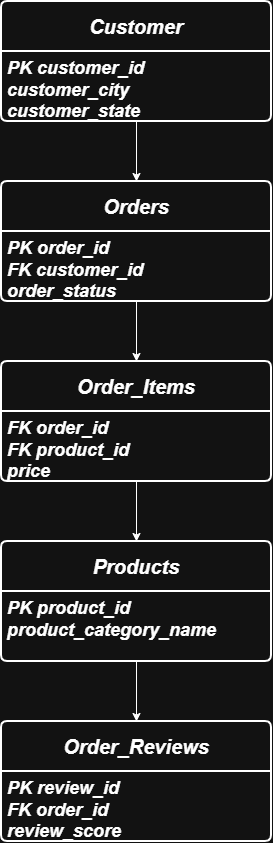

The diagram above was exported from draw.io. Its source (the exported page's mxGraphModel, read from the mxfile embedded in the PNG):
<mxGraphModel dx="1067" dy="856" grid="0" gridSize="10" guides="1" tooltips="1" connect="1" arrows="1" fold="1" page="1" pageScale="1" pageWidth="827" pageHeight="1169" background="none" math="0" shadow="0">
  <root>
    <mxCell id="0" />
    <mxCell id="1" parent="0" />
    <mxCell id="z6eEAc2BJu6iPP9i8Il0-12" parent="1" style="swimlane;childLayout=stackLayout;horizontal=1;startSize=50;horizontalStack=0;rounded=1;fontSize=20;fontStyle=3;strokeWidth=2;resizeParent=0;resizeLast=1;shadow=0;dashed=0;align=center;arcSize=4;whiteSpace=wrap;html=1;" value="Customer" vertex="1">
      <mxGeometry height="120" width="270" x="260" y="30" as="geometry" />
    </mxCell>
    <mxCell id="z6eEAc2BJu6iPP9i8Il0-13" parent="z6eEAc2BJu6iPP9i8Il0-12" style="align=left;strokeColor=none;fillColor=none;spacingLeft=4;spacingRight=4;fontSize=12;verticalAlign=top;resizable=0;rotatable=0;part=1;html=1;whiteSpace=wrap;" value="&lt;span style=&quot;font-size: 18px;&quot;&gt;&lt;b&gt;&lt;i&gt;PK customer_id&lt;/i&gt;&lt;/b&gt;&lt;/span&gt;&lt;div&gt;&lt;span style=&quot;font-size: 18px;&quot;&gt;&lt;b&gt;&lt;i&gt;customer_city&lt;/i&gt;&lt;/b&gt;&lt;/span&gt;&lt;/div&gt;&lt;div&gt;&lt;span style=&quot;font-size: 18px;&quot;&gt;&lt;b&gt;&lt;i&gt;customer_state&lt;/i&gt;&lt;/b&gt;&lt;/span&gt;&lt;/div&gt;&lt;div&gt;&lt;span style=&quot;font-size: 18px;&quot;&gt;&lt;b&gt;&lt;i&gt;&lt;br&gt;&lt;/i&gt;&lt;/b&gt;&lt;/span&gt;&lt;/div&gt;" vertex="1">
      <mxGeometry height="70" width="270" y="50" as="geometry" />
    </mxCell>
    <mxCell id="z6eEAc2BJu6iPP9i8Il0-14" parent="1" style="swimlane;childLayout=stackLayout;horizontal=1;startSize=50;horizontalStack=0;rounded=1;fontSize=20;fontStyle=3;strokeWidth=2;resizeParent=0;resizeLast=1;shadow=0;dashed=0;align=center;arcSize=4;whiteSpace=wrap;html=1;" value="Orders" vertex="1">
      <mxGeometry height="120" width="270" x="260" y="210" as="geometry" />
    </mxCell>
    <mxCell id="z6eEAc2BJu6iPP9i8Il0-15" parent="z6eEAc2BJu6iPP9i8Il0-14" style="align=left;strokeColor=none;fillColor=none;spacingLeft=4;spacingRight=4;fontSize=12;verticalAlign=top;resizable=0;rotatable=0;part=1;html=1;whiteSpace=wrap;" value="&lt;span style=&quot;font-size: 18px;&quot;&gt;&lt;b&gt;&lt;i&gt;PK order_id&lt;/i&gt;&lt;/b&gt;&lt;/span&gt;&lt;div&gt;&lt;span style=&quot;font-size: 18px;&quot;&gt;&lt;b&gt;&lt;i&gt;FK customer_id&lt;/i&gt;&lt;/b&gt;&lt;/span&gt;&lt;/div&gt;&lt;div&gt;&lt;span style=&quot;font-size: 18px;&quot;&gt;&lt;b&gt;&lt;i&gt;order_status&lt;/i&gt;&lt;/b&gt;&lt;/span&gt;&lt;/div&gt;" vertex="1">
      <mxGeometry height="70" width="270" y="50" as="geometry" />
    </mxCell>
    <mxCell id="z6eEAc2BJu6iPP9i8Il0-17" parent="1" style="swimlane;childLayout=stackLayout;horizontal=1;startSize=50;horizontalStack=0;rounded=1;fontSize=20;fontStyle=3;strokeWidth=2;resizeParent=0;resizeLast=1;shadow=0;dashed=0;align=center;arcSize=4;whiteSpace=wrap;html=1;" value="Order_Items" vertex="1">
      <mxGeometry height="120" width="270" x="260" y="390" as="geometry" />
    </mxCell>
    <mxCell id="z6eEAc2BJu6iPP9i8Il0-18" parent="z6eEAc2BJu6iPP9i8Il0-17" style="align=left;strokeColor=none;fillColor=none;spacingLeft=4;spacingRight=4;fontSize=12;verticalAlign=top;resizable=0;rotatable=0;part=1;html=1;whiteSpace=wrap;" value="&lt;span style=&quot;font-size: 18px;&quot;&gt;&lt;b&gt;&lt;i&gt;FK order_id&lt;/i&gt;&lt;/b&gt;&lt;/span&gt;&lt;div&gt;&lt;span style=&quot;font-size: 18px;&quot;&gt;&lt;b&gt;&lt;i&gt;FK product_id&lt;/i&gt;&lt;/b&gt;&lt;/span&gt;&lt;/div&gt;&lt;div&gt;&lt;span style=&quot;font-size: 18px;&quot;&gt;&lt;b&gt;&lt;i&gt;price&lt;/i&gt;&lt;/b&gt;&lt;/span&gt;&lt;/div&gt;" vertex="1">
      <mxGeometry height="70" width="270" y="50" as="geometry" />
    </mxCell>
    <mxCell id="z6eEAc2BJu6iPP9i8Il0-20" edge="1" parent="1" source="z6eEAc2BJu6iPP9i8Il0-15" style="edgeStyle=orthogonalEdgeStyle;rounded=0;orthogonalLoop=1;jettySize=auto;html=1;exitX=0.5;exitY=1;exitDx=0;exitDy=0;entryX=0.5;entryY=0;entryDx=0;entryDy=0;" target="z6eEAc2BJu6iPP9i8Il0-17">
      <mxGeometry relative="1" as="geometry" />
    </mxCell>
    <mxCell id="z6eEAc2BJu6iPP9i8Il0-21" edge="1" parent="1" source="z6eEAc2BJu6iPP9i8Il0-13" style="edgeStyle=orthogonalEdgeStyle;rounded=0;orthogonalLoop=1;jettySize=auto;html=1;exitX=0.5;exitY=1;exitDx=0;exitDy=0;entryX=0.5;entryY=0;entryDx=0;entryDy=0;" target="z6eEAc2BJu6iPP9i8Il0-14">
      <mxGeometry relative="1" as="geometry" />
    </mxCell>
    <mxCell id="z6eEAc2BJu6iPP9i8Il0-22" parent="1" style="swimlane;childLayout=stackLayout;horizontal=1;startSize=50;horizontalStack=0;rounded=1;fontSize=14;fontStyle=0;strokeWidth=2;resizeParent=0;resizeLast=1;shadow=0;dashed=0;align=center;arcSize=4;whiteSpace=wrap;html=1;" value="&lt;span style=&quot;font-size: 20px;&quot;&gt;&lt;b&gt;&lt;i&gt;Products&lt;/i&gt;&lt;/b&gt;&lt;/span&gt;" vertex="1">
      <mxGeometry height="120" width="270" x="260" y="570" as="geometry" />
    </mxCell>
    <mxCell id="z6eEAc2BJu6iPP9i8Il0-23" parent="z6eEAc2BJu6iPP9i8Il0-22" style="align=left;strokeColor=none;fillColor=none;spacingLeft=4;spacingRight=4;fontSize=12;verticalAlign=top;resizable=0;rotatable=0;part=1;html=1;whiteSpace=wrap;" value="&lt;span style=&quot;font-size: 18px;&quot;&gt;&lt;b&gt;&lt;i&gt;PK product_id&lt;/i&gt;&lt;/b&gt;&lt;/span&gt;&lt;div&gt;&lt;span style=&quot;font-size: 18px;&quot;&gt;&lt;b&gt;&lt;i&gt;product_category_name&lt;/i&gt;&lt;/b&gt;&lt;/span&gt;&lt;/div&gt;" vertex="1">
      <mxGeometry height="70" width="270" y="50" as="geometry" />
    </mxCell>
    <mxCell id="z6eEAc2BJu6iPP9i8Il0-24" edge="1" parent="1" source="z6eEAc2BJu6iPP9i8Il0-18" style="edgeStyle=orthogonalEdgeStyle;rounded=0;orthogonalLoop=1;jettySize=auto;html=1;exitX=0.5;exitY=1;exitDx=0;exitDy=0;entryX=0.5;entryY=0;entryDx=0;entryDy=0;" target="z6eEAc2BJu6iPP9i8Il0-22">
      <mxGeometry relative="1" as="geometry" />
    </mxCell>
    <mxCell id="z6eEAc2BJu6iPP9i8Il0-25" parent="1" style="swimlane;childLayout=stackLayout;horizontal=1;startSize=50;horizontalStack=0;rounded=1;fontSize=20;fontStyle=3;strokeWidth=2;resizeParent=0;resizeLast=1;shadow=0;dashed=0;align=center;arcSize=4;whiteSpace=wrap;html=1;" value="Order_Reviews" vertex="1">
      <mxGeometry height="120" width="270" x="260" y="750" as="geometry" />
    </mxCell>
    <mxCell id="z6eEAc2BJu6iPP9i8Il0-26" parent="z6eEAc2BJu6iPP9i8Il0-25" style="align=left;strokeColor=none;fillColor=none;spacingLeft=4;spacingRight=4;fontSize=12;verticalAlign=top;resizable=0;rotatable=0;part=1;html=1;whiteSpace=wrap;" value="&lt;span style=&quot;font-size: 18px;&quot;&gt;&lt;b&gt;&lt;i&gt;PK review_id&lt;/i&gt;&lt;/b&gt;&lt;/span&gt;&lt;div&gt;&lt;span style=&quot;font-size: 18px;&quot;&gt;&lt;b&gt;&lt;i&gt;FK order_id&lt;/i&gt;&lt;/b&gt;&lt;/span&gt;&lt;/div&gt;&lt;div&gt;&lt;span style=&quot;font-size: 18px;&quot;&gt;&lt;b&gt;&lt;i&gt;review_score&lt;/i&gt;&lt;/b&gt;&lt;/span&gt;&lt;/div&gt;" vertex="1">
      <mxGeometry height="70" width="270" y="50" as="geometry" />
    </mxCell>
    <mxCell id="z6eEAc2BJu6iPP9i8Il0-27" edge="1" parent="1" source="z6eEAc2BJu6iPP9i8Il0-23" style="edgeStyle=orthogonalEdgeStyle;rounded=0;orthogonalLoop=1;jettySize=auto;html=1;exitX=0.5;exitY=1;exitDx=0;exitDy=0;entryX=0.5;entryY=0;entryDx=0;entryDy=0;" target="z6eEAc2BJu6iPP9i8Il0-25">
      <mxGeometry relative="1" as="geometry" />
    </mxCell>
  </root>
</mxGraphModel>